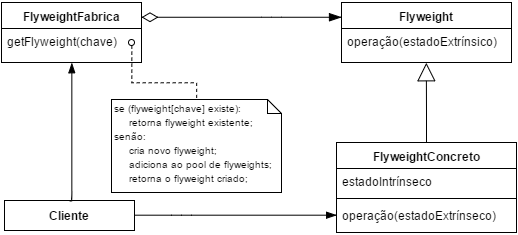

The diagram above was exported from draw.io. Its source (the exported page's mxGraphModel, read from the mxfile embedded in the PNG):
<mxGraphModel dx="1430" dy="508" grid="1" gridSize="10" guides="1" tooltips="1" connect="1" arrows="1" fold="1" page="1" pageScale="1" pageWidth="826" pageHeight="1169" background="#ffffff" math="0" shadow="0">
  <root>
    <mxCell id="0" />
    <mxCell id="1" parent="0" />
    <mxCell id="be67c3f4d526cf8-1" value="&lt;b&gt;FlyweightFabrica&lt;/b&gt;" style="swimlane;html=1;fontStyle=0;childLayout=stackLayout;horizontal=1;startSize=26;fillColor=none;horizontalStack=0;resizeParent=1;resizeLast=0;collapsible=1;marginBottom=0;swimlaneFillColor=#ffffff;" vertex="1" parent="1">
      <mxGeometry x="130" y="240" width="140" height="60" as="geometry" />
    </mxCell>
    <mxCell id="be67c3f4d526cf8-2" value="&lt;div&gt;getFlyweight(chave)&lt;/div&gt;" style="text;html=1;strokeColor=none;fillColor=none;align=left;verticalAlign=top;spacingLeft=4;spacingRight=4;whiteSpace=wrap;overflow=hidden;rotatable=0;points=[[0,0.5],[1,0.5]];portConstraint=eastwest;" vertex="1" parent="be67c3f4d526cf8-1">
      <mxGeometry y="26" width="140" height="26" as="geometry" />
    </mxCell>
    <mxCell id="be67c3f4d526cf8-5" value="&lt;b&gt;Flyweight&lt;/b&gt;" style="swimlane;html=1;fontStyle=0;childLayout=stackLayout;horizontal=1;startSize=26;fillColor=none;horizontalStack=0;resizeParent=1;resizeLast=0;collapsible=1;marginBottom=0;swimlaneFillColor=#ffffff;" vertex="1" parent="1">
      <mxGeometry x="470" y="240" width="170" height="60" as="geometry" />
    </mxCell>
    <mxCell id="be67c3f4d526cf8-6" value="&lt;div&gt;operação(estadoExtrínsico&lt;span style=&quot;line-height: 1.2&quot;&gt;)&lt;/span&gt;&lt;/div&gt;" style="text;html=1;strokeColor=none;fillColor=none;align=left;verticalAlign=top;spacingLeft=4;spacingRight=4;whiteSpace=wrap;overflow=hidden;rotatable=0;points=[[0,0.5],[1,0.5]];portConstraint=eastwest;" vertex="1" parent="be67c3f4d526cf8-5">
      <mxGeometry y="26" width="170" height="26" as="geometry" />
    </mxCell>
    <mxCell id="be67c3f4d526cf8-11" value="&lt;b&gt;Cliente&lt;/b&gt;" style="html=1;" vertex="1" parent="1">
      <mxGeometry x="133" y="438" width="130" height="30" as="geometry" />
    </mxCell>
    <mxCell id="be67c3f4d526cf8-13" value="" style="endArrow=block;endSize=16;endFill=0;html=1;strokeColor=#000000;strokeWidth=1;entryX=0.5;entryY=1;rounded=0;" edge="1" parent="1" target="be67c3f4d526cf8-5">
      <mxGeometry x="20" y="20" width="160" as="geometry">
        <mxPoint x="555" y="385" as="sourcePoint" />
        <mxPoint x="180" y="20" as="targetPoint" />
        <mxPoint x="120" y="-56" as="offset" />
        <Array as="points">
          <mxPoint x="555" y="350" />
        </Array>
      </mxGeometry>
    </mxCell>
    <mxCell id="be67c3f4d526cf8-15" value="&lt;font style=&quot;font-size: 10px&quot;&gt;se (flyweight[chave] existe):&lt;/font&gt;&lt;div&gt;&lt;font style=&quot;font-size: 10px&quot;&gt;&amp;nbsp; &amp;nbsp; &amp;nbsp;&lt;font&gt;retorna &lt;/font&gt;flyweight existente;&lt;/font&gt;&lt;/div&gt;&lt;div&gt;&lt;font style=&quot;font-size: 10px&quot;&gt;senão:&lt;/font&gt;&lt;/div&gt;&lt;div&gt;&lt;font style=&quot;font-size: 10px&quot;&gt;&amp;nbsp; &amp;nbsp; &amp;nbsp;cria novo flyweight;&lt;/font&gt;&lt;/div&gt;&lt;div&gt;&lt;font style=&quot;font-size: 10px&quot;&gt;&amp;nbsp; &amp;nbsp; &amp;nbsp;adiciona ao pool de flyweights;&lt;/font&gt;&lt;/div&gt;&lt;div&gt;&lt;font style=&quot;font-size: 10px&quot;&gt;&amp;nbsp; &amp;nbsp; &amp;nbsp;retorna o flyweight criado;&lt;/font&gt;&lt;/div&gt;" style="shape=note;whiteSpace=wrap;html=1;size=14;verticalAlign=top;align=left;spacingTop=-6;" vertex="1" parent="1">
      <mxGeometry x="240" y="337" width="170" height="93" as="geometry" />
    </mxCell>
    <mxCell id="be67c3f4d526cf8-16" value="" style="endArrow=none;html=1;edgeStyle=orthogonalEdgeStyle;strokeColor=#000000;strokeWidth=1;entryX=0.5;entryY=0;rounded=0;startArrow=oval;startFill=0;dashed=1;" edge="1" parent="1" target="be67c3f4d526cf8-15">
      <mxGeometry relative="1" as="geometry">
        <mxPoint x="260" y="280" as="sourcePoint" />
        <mxPoint x="390" y="279" as="targetPoint" />
        <Array as="points">
          <mxPoint x="260" y="280" />
          <mxPoint x="260" y="320" />
          <mxPoint x="325" y="320" />
        </Array>
      </mxGeometry>
    </mxCell>
    <mxCell id="be67c3f4d526cf8-17" value="" style="resizable=0;html=1;align=left;verticalAlign=bottom;labelBackgroundColor=#ffffff;fontSize=10;" connectable="0" vertex="1" parent="be67c3f4d526cf8-16">
      <mxGeometry x="-1" relative="1" as="geometry" />
    </mxCell>
    <mxCell id="be67c3f4d526cf8-19" value="" style="endArrow=blockThin;html=1;endSize=10;startArrow=diamondThin;startSize=14;startFill=0;edgeStyle=orthogonalEdgeStyle;align=left;verticalAlign=bottom;strokeColor=#000000;strokeWidth=1;exitX=1;exitY=0.25;entryX=0;entryY=0.25;endFill=1;" edge="1" parent="1" source="be67c3f4d526cf8-1" target="be67c3f4d526cf8-5">
      <mxGeometry x="-1" y="3" relative="1" as="geometry">
        <mxPoint x="300" y="190" as="sourcePoint" />
        <mxPoint x="460" y="190" as="targetPoint" />
        <Array as="points">
          <mxPoint x="400" y="255" />
          <mxPoint x="400" y="255" />
        </Array>
      </mxGeometry>
    </mxCell>
    <mxCell id="be67c3f4d526cf8-20" value="FlyweightConcreto" style="swimlane;html=1;fontStyle=1;align=center;verticalAlign=top;childLayout=stackLayout;horizontal=1;startSize=26;horizontalStack=0;resizeParent=1;resizeLast=0;collapsible=1;marginBottom=0;swimlaneFillColor=#ffffff;" vertex="1" parent="1">
      <mxGeometry x="465" y="380" width="180" height="90" as="geometry" />
    </mxCell>
    <mxCell id="be67c3f4d526cf8-21" value="estadoIntrínseco" style="text;html=1;strokeColor=none;fillColor=none;align=left;verticalAlign=top;spacingLeft=4;spacingRight=4;whiteSpace=wrap;overflow=hidden;rotatable=0;points=[[0,0.5],[1,0.5]];portConstraint=eastwest;" vertex="1" parent="be67c3f4d526cf8-20">
      <mxGeometry y="26" width="180" height="26" as="geometry" />
    </mxCell>
    <mxCell id="be67c3f4d526cf8-22" value="" style="line;html=1;strokeWidth=1;fillColor=none;align=left;verticalAlign=middle;spacingTop=-1;spacingLeft=3;spacingRight=3;rotatable=0;labelPosition=right;points=[];portConstraint=eastwest;" vertex="1" parent="be67c3f4d526cf8-20">
      <mxGeometry y="52" width="180" height="8" as="geometry" />
    </mxCell>
    <mxCell id="be67c3f4d526cf8-23" value="operação(estadoExtrínseco)" style="text;html=1;strokeColor=none;fillColor=none;align=left;verticalAlign=top;spacingLeft=4;spacingRight=4;whiteSpace=wrap;overflow=hidden;rotatable=0;points=[[0,0.5],[1,0.5]];portConstraint=eastwest;" vertex="1" parent="be67c3f4d526cf8-20">
      <mxGeometry y="60" width="180" height="26" as="geometry" />
    </mxCell>
    <mxCell id="be67c3f4d526cf8-24" value="" style="endArrow=blockThin;html=1;edgeStyle=orthogonalEdgeStyle;strokeColor=#000000;strokeWidth=1;endFill=1;endSize=8;entryX=0.5;entryY=1;exitX=0.5;exitY=0;" edge="1" parent="1" source="be67c3f4d526cf8-11" target="be67c3f4d526cf8-1">
      <mxGeometry relative="1" as="geometry">
        <mxPoint x="40" y="350" as="sourcePoint" />
        <mxPoint x="200" y="350" as="targetPoint" />
        <Array as="points">
          <mxPoint x="200" y="438" />
        </Array>
      </mxGeometry>
    </mxCell>
    <mxCell id="be67c3f4d526cf8-25" value="" style="resizable=0;html=1;align=left;verticalAlign=bottom;labelBackgroundColor=#ffffff;fontSize=10;" connectable="0" vertex="1" parent="be67c3f4d526cf8-24">
      <mxGeometry x="-1" relative="1" as="geometry" />
    </mxCell>
    <mxCell id="be67c3f4d526cf8-26" value="" style="resizable=0;html=1;align=right;verticalAlign=bottom;labelBackgroundColor=#ffffff;fontSize=10;" connectable="0" vertex="1" parent="be67c3f4d526cf8-24">
      <mxGeometry x="1" relative="1" as="geometry" />
    </mxCell>
    <mxCell id="be67c3f4d526cf8-27" value="" style="endArrow=blockThin;html=1;edgeStyle=orthogonalEdgeStyle;strokeColor=#000000;strokeWidth=1;endFill=1;endSize=8;exitX=1;exitY=0.5;entryX=0;entryY=0.5;" edge="1" parent="1" source="be67c3f4d526cf8-11" target="be67c3f4d526cf8-23">
      <mxGeometry x="280" y="455" as="geometry">
        <mxPoint x="280" y="455" as="sourcePoint" />
        <mxPoint x="440" y="455" as="targetPoint" />
        <Array as="points">
          <mxPoint x="310" y="453" />
          <mxPoint x="310" y="453" />
        </Array>
      </mxGeometry>
    </mxCell>
    <mxCell id="be67c3f4d526cf8-28" value="" style="resizable=0;html=1;align=left;verticalAlign=bottom;labelBackgroundColor=#ffffff;fontSize=10;" connectable="0" vertex="1" parent="be67c3f4d526cf8-27">
      <mxGeometry x="-1" relative="1" as="geometry" />
    </mxCell>
    <mxCell id="be67c3f4d526cf8-29" value="" style="resizable=0;html=1;align=right;verticalAlign=bottom;labelBackgroundColor=#ffffff;fontSize=10;" connectable="0" vertex="1" parent="be67c3f4d526cf8-27">
      <mxGeometry x="1" relative="1" as="geometry" />
    </mxCell>
  </root>
</mxGraphModel>